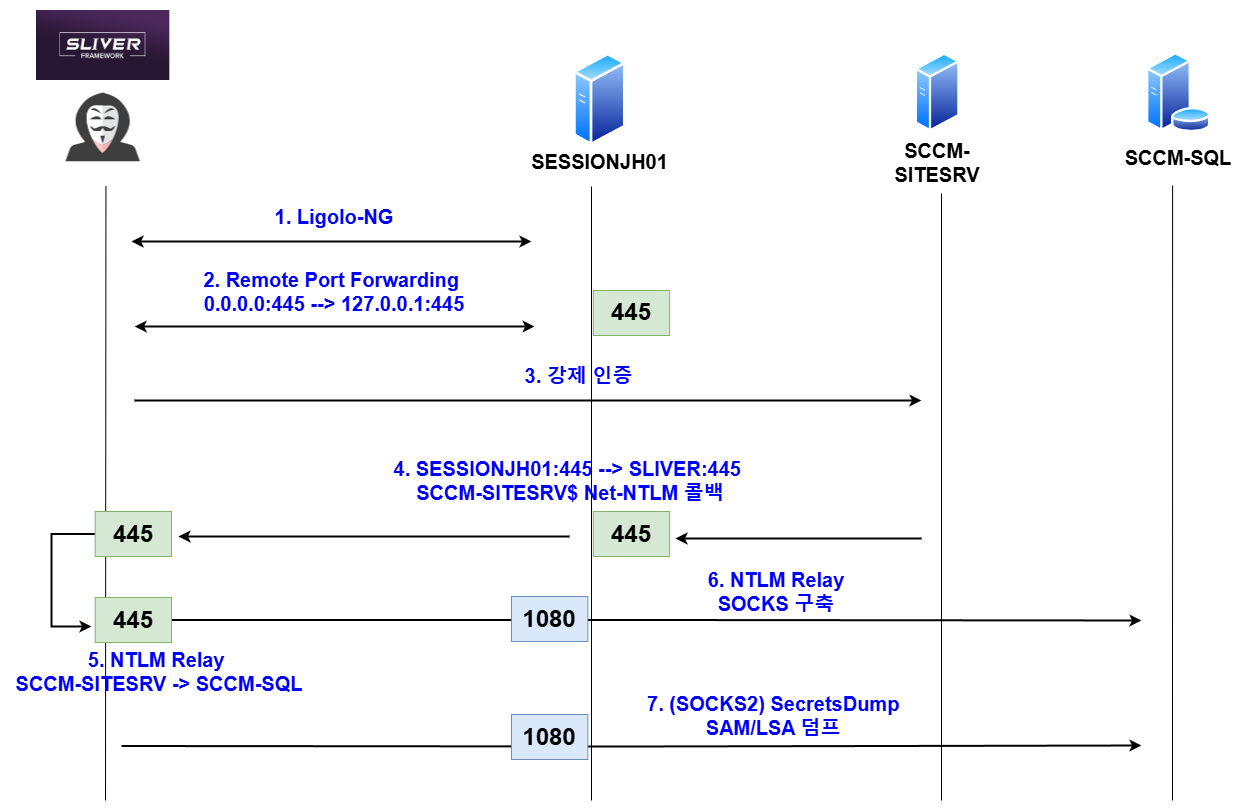

The diagram above was exported from draw.io. Its source (the exported page's mxGraphModel, read from the mxfile embedded in the PNG):
<mxGraphModel dx="3220" dy="1409" grid="1" gridSize="10" guides="1" tooltips="1" connect="1" arrows="1" fold="1" page="1" pageScale="1" pageWidth="850" pageHeight="1100" math="0" shadow="0">
  <root>
    <mxCell id="0" />
    <mxCell id="1" parent="0" />
    <mxCell id="2" value="" style="endArrow=none;html=1;rounded=0;" edge="1" parent="1">
      <mxGeometry width="50" height="50" relative="1" as="geometry">
        <mxPoint x="5230" y="5230" as="sourcePoint" />
        <mxPoint x="5230" y="4616" as="targetPoint" />
      </mxGeometry>
    </mxCell>
    <mxCell id="3" value="" style="endArrow=none;html=1;rounded=0;" edge="1" parent="1">
      <mxGeometry width="50" height="50" relative="1" as="geometry">
        <mxPoint x="4744" y="5230" as="sourcePoint" />
        <mxPoint x="4744.44" y="4616" as="targetPoint" />
      </mxGeometry>
    </mxCell>
    <mxCell id="4" value="" style="endArrow=none;html=1;rounded=0;" edge="1" parent="1">
      <mxGeometry width="50" height="50" relative="1" as="geometry">
        <mxPoint x="5580" y="5230" as="sourcePoint" />
        <mxPoint x="5580" y="4623" as="targetPoint" />
      </mxGeometry>
    </mxCell>
    <mxCell id="5" value="" style="endArrow=none;html=1;rounded=0;" edge="1" parent="1">
      <mxGeometry width="50" height="50" relative="1" as="geometry">
        <mxPoint x="5811" y="5230" as="sourcePoint" />
        <mxPoint x="5811.099999999999" y="4615" as="targetPoint" />
      </mxGeometry>
    </mxCell>
    <mxCell id="6" value="" style="image;aspect=fixed;perimeter=ellipsePerimeter;html=1;align=center;shadow=0;dashed=0;spacingTop=3;image=img/lib/active_directory/database_server.svg;" vertex="1" parent="1">
      <mxGeometry x="5784.4" y="4482" width="65.6" height="80" as="geometry" />
    </mxCell>
    <mxCell id="7" value="&lt;font style=&quot;font-size: 20px;&quot;&gt;&lt;b&gt;SCCM-SQL&lt;/b&gt;&lt;/font&gt;" style="text;html=1;align=center;verticalAlign=middle;whiteSpace=wrap;rounded=0;" vertex="1" parent="1">
      <mxGeometry x="5761.099999999999" y="4572" width="112.2" height="30" as="geometry" />
    </mxCell>
    <mxCell id="8" value="&lt;font style=&quot;font-size: 20px;&quot;&gt;&lt;b&gt;SCCM-SITESRV&lt;/b&gt;&lt;/font&gt;" style="text;html=1;align=center;verticalAlign=middle;whiteSpace=wrap;rounded=0;" vertex="1" parent="1">
      <mxGeometry x="5520.000000000001" y="4577" width="112.2" height="30" as="geometry" />
    </mxCell>
    <mxCell id="9" value="" style="image;aspect=fixed;perimeter=ellipsePerimeter;html=1;align=center;shadow=0;dashed=0;spacingTop=3;image=img/lib/active_directory/generic_server.svg;" vertex="1" parent="1">
      <mxGeometry x="5553.700000000001" y="4482" width="44.8" height="80" as="geometry" />
    </mxCell>
    <mxCell id="10" value="" style="image;aspect=fixed;perimeter=ellipsePerimeter;html=1;align=center;shadow=0;dashed=0;spacingTop=3;image=img/lib/active_directory/generic_server.svg;" vertex="1" parent="1">
      <mxGeometry x="5212.03" y="4482" width="52.64" height="94" as="geometry" />
    </mxCell>
    <mxCell id="11" value="&lt;font style=&quot;font-size: 20px;&quot;&gt;&lt;b&gt;SESSIONJH01&lt;/b&gt;&lt;/font&gt;" style="text;html=1;align=center;verticalAlign=middle;whiteSpace=wrap;rounded=0;" vertex="1" parent="1">
      <mxGeometry x="5178.9" y="4576" width="118.9" height="30" as="geometry" />
    </mxCell>
    <mxCell id="12" value="" style="shape=image;html=1;verticalAlign=top;verticalLabelPosition=bottom;labelBackgroundColor=#ffffff;imageAspect=0;aspect=fixed;image=https://cdn0.iconfinder.com/data/icons/kameleon-free-pack/110/Hacker-128.png" vertex="1" parent="1">
      <mxGeometry x="4677.66" y="4490" width="128" height="128" as="geometry" />
    </mxCell>
    <mxCell id="13" value="" style="shape=image;verticalLabelPosition=bottom;labelBackgroundColor=default;verticalAlign=top;aspect=fixed;imageAspect=0;image=https://assets.bishopfox.com/prod-1437/Images/pages/labs/Sliver-Purple.jpg;" vertex="1" parent="1">
      <mxGeometry x="4675" y="4440" width="133.33" height="70" as="geometry" />
    </mxCell>
    <mxCell id="14" value="" style="endArrow=classic;html=1;rounded=0;startArrow=classic;startFill=1;strokeWidth=2;" edge="1" parent="1">
      <mxGeometry width="50" height="50" relative="1" as="geometry">
        <mxPoint x="4770" y="4671" as="sourcePoint" />
        <mxPoint x="5170" y="4671" as="targetPoint" />
      </mxGeometry>
    </mxCell>
    <mxCell id="15" value="&lt;font style=&quot;font-size: 20px; color: rgb(0, 0, 255);&quot;&gt;&lt;b style=&quot;&quot;&gt;1. Ligolo-NG&lt;/b&gt;&lt;/font&gt;" style="text;html=1;align=center;verticalAlign=middle;whiteSpace=wrap;rounded=0;" vertex="1" parent="1">
      <mxGeometry x="4873.13" y="4631" width="200" height="30" as="geometry" />
    </mxCell>
    <mxCell id="16" value="" style="endArrow=classic;html=1;rounded=0;startArrow=classic;startFill=1;strokeWidth=2;" edge="1" parent="1">
      <mxGeometry width="50" height="50" relative="1" as="geometry">
        <mxPoint x="4773.13" y="4756" as="sourcePoint" />
        <mxPoint x="5173.13" y="4756" as="targetPoint" />
      </mxGeometry>
    </mxCell>
    <mxCell id="17" value="&lt;font style=&quot;font-size: 20px; color: rgb(0, 0, 255);&quot;&gt;&lt;b style=&quot;&quot;&gt;2. Remote Port Forwarding&amp;nbsp;&lt;/b&gt;&lt;/font&gt;&lt;div&gt;&lt;span style=&quot;font-size: 20px;&quot;&gt;&lt;b&gt;&lt;font style=&quot;color: rgb(0, 0, 255);&quot;&gt;0.0.0.0:445 --&amp;gt; 127.0.0.1:445&lt;/font&gt;&lt;/b&gt;&lt;/span&gt;&lt;/div&gt;" style="text;html=1;align=center;verticalAlign=middle;whiteSpace=wrap;rounded=0;" vertex="1" parent="1">
      <mxGeometry x="4831.26" y="4706" width="283.74" height="30" as="geometry" />
    </mxCell>
    <mxCell id="18" value="" style="endArrow=classic;html=1;rounded=0;startArrow=none;startFill=0;strokeWidth=2;" edge="1" parent="1">
      <mxGeometry width="50" height="50" relative="1" as="geometry">
        <mxPoint x="4773" y="4830" as="sourcePoint" />
        <mxPoint x="5560" y="4830" as="targetPoint" />
      </mxGeometry>
    </mxCell>
    <mxCell id="19" value="&lt;font style=&quot;font-size: 20px; color: rgb(0, 0, 255);&quot;&gt;&lt;b style=&quot;&quot;&gt;3. 강제 인증&lt;/b&gt;&lt;/font&gt;" style="text;html=1;align=center;verticalAlign=middle;whiteSpace=wrap;rounded=0;" vertex="1" parent="1">
      <mxGeometry x="5107.4" y="4790" width="221.1" height="30" as="geometry" />
    </mxCell>
    <mxCell id="20" value="" style="endArrow=none;html=1;rounded=0;startArrow=classic;startFill=1;endFill=0;strokeWidth=2;" edge="1" parent="1">
      <mxGeometry width="50" height="50" relative="1" as="geometry">
        <mxPoint x="4817" y="4966" as="sourcePoint" />
        <mxPoint x="5208" y="4966" as="targetPoint" />
      </mxGeometry>
    </mxCell>
    <mxCell id="21" value="" style="endArrow=none;html=1;rounded=0;startArrow=classic;startFill=1;endFill=0;strokeWidth=2;" edge="1" parent="1">
      <mxGeometry width="50" height="50" relative="1" as="geometry">
        <mxPoint x="5314" y="4968" as="sourcePoint" />
        <mxPoint x="5560" y="4968" as="targetPoint" />
      </mxGeometry>
    </mxCell>
    <mxCell id="22" value="" style="endArrow=none;html=1;rounded=0;startArrow=classic;startFill=1;endFill=0;" edge="1" target="23" parent="1">
      <mxGeometry width="50" height="50" relative="1" as="geometry">
        <mxPoint x="5280" y="4969.57" as="sourcePoint" />
        <mxPoint x="5670" y="4970" as="targetPoint" />
      </mxGeometry>
    </mxCell>
    <mxCell id="23" value="&lt;font style=&quot;font-size: 24px;&quot;&gt;&lt;b&gt;445&lt;/b&gt;&lt;/font&gt;" style="rounded=0;whiteSpace=wrap;html=1;fillColor=#d5e8d4;strokeColor=#82b366;" vertex="1" parent="1">
      <mxGeometry x="5231.829999999999" y="4941" width="76.35" height="45" as="geometry" />
    </mxCell>
    <mxCell id="24" value="" style="endArrow=none;html=1;rounded=0;startArrow=classic;startFill=1;endFill=0;" edge="1" target="26" parent="1">
      <mxGeometry width="50" height="50" relative="1" as="geometry">
        <mxPoint x="4760" y="4966" as="sourcePoint" />
        <mxPoint x="5208" y="4966" as="targetPoint" />
      </mxGeometry>
    </mxCell>
    <mxCell id="25" style="edgeStyle=orthogonalEdgeStyle;rounded=0;orthogonalLoop=1;jettySize=auto;html=1;strokeWidth=2;" edge="1" source="26" parent="1">
      <mxGeometry relative="1" as="geometry">
        <mxPoint x="4730.000000000001" y="5056" as="targetPoint" />
        <Array as="points">
          <mxPoint x="4690" y="4963" />
          <mxPoint x="4690" y="5056" />
        </Array>
      </mxGeometry>
    </mxCell>
    <mxCell id="26" value="&lt;font style=&quot;font-size: 24px;&quot;&gt;&lt;b&gt;445&lt;/b&gt;&lt;/font&gt;" style="rounded=0;whiteSpace=wrap;html=1;fillColor=#d5e8d4;strokeColor=#82b366;" vertex="1" parent="1">
      <mxGeometry x="4733.649999999999" y="4941" width="76.35" height="45" as="geometry" />
    </mxCell>
    <mxCell id="27" value="&lt;span style=&quot;font-size: 20px;&quot;&gt;&lt;b&gt;&lt;font style=&quot;color: rgb(0, 0, 255);&quot;&gt;5. NTLM Relay&amp;nbsp;&lt;/font&gt;&lt;/b&gt;&lt;/span&gt;&lt;div&gt;&lt;span style=&quot;font-size: 20px;&quot;&gt;&lt;b&gt;&lt;font style=&quot;color: rgb(0, 0, 255);&quot;&gt;SCCM-SITESRV -&amp;gt; SCCM-SQL&lt;/font&gt;&lt;/b&gt;&lt;/span&gt;&lt;/div&gt;" style="text;html=1;align=center;verticalAlign=middle;whiteSpace=wrap;rounded=0;" vertex="1" parent="1">
      <mxGeometry x="4648.14" y="5086" width="300.03" height="30" as="geometry" />
    </mxCell>
    <mxCell id="28" style="edgeStyle=orthogonalEdgeStyle;rounded=0;orthogonalLoop=1;jettySize=auto;html=1;strokeWidth=2;" edge="1" source="29" parent="1">
      <mxGeometry relative="1" as="geometry">
        <mxPoint x="5780" y="5050" as="targetPoint" />
      </mxGeometry>
    </mxCell>
    <mxCell id="29" value="&lt;font style=&quot;font-size: 24px;&quot;&gt;&lt;b&gt;445&lt;/b&gt;&lt;/font&gt;" style="rounded=0;whiteSpace=wrap;html=1;fillColor=#d5e8d4;strokeColor=#82b366;" vertex="1" parent="1">
      <mxGeometry x="4733.649999999999" y="5027" width="76.35" height="45" as="geometry" />
    </mxCell>
    <mxCell id="30" value="&lt;span style=&quot;font-size: 20px;&quot;&gt;&lt;b&gt;&lt;font style=&quot;color: rgb(0, 0, 255);&quot;&gt;6. NTLM Relay&lt;/font&gt;&lt;/b&gt;&lt;/span&gt;&lt;div&gt;&lt;span style=&quot;font-size: 20px;&quot;&gt;&lt;b&gt;&lt;font style=&quot;color: rgb(0, 0, 255);&quot;&gt;SOCKS 구축&lt;/font&gt;&lt;/b&gt;&lt;/span&gt;&lt;/div&gt;" style="text;html=1;align=center;verticalAlign=middle;whiteSpace=wrap;rounded=0;" vertex="1" parent="1">
      <mxGeometry x="5226.349999999999" y="5006" width="378.2" height="30" as="geometry" />
    </mxCell>
    <mxCell id="31" value="&lt;font style=&quot;font-size: 24px;&quot;&gt;&lt;b&gt;1080&lt;/b&gt;&lt;/font&gt;" style="rounded=0;whiteSpace=wrap;html=1;fillColor=#dae8fc;strokeColor=#6c8ebf;" vertex="1" parent="1">
      <mxGeometry x="5149.999999999998" y="5026" width="76.35" height="45" as="geometry" />
    </mxCell>
    <mxCell id="32" style="edgeStyle=orthogonalEdgeStyle;rounded=0;orthogonalLoop=1;jettySize=auto;html=1;strokeWidth=2;" edge="1" parent="1">
      <mxGeometry relative="1" as="geometry">
        <mxPoint x="5780" y="5175" as="targetPoint" />
        <mxPoint x="4760" y="5175.5" as="sourcePoint" />
      </mxGeometry>
    </mxCell>
    <mxCell id="33" value="&lt;span style=&quot;font-size: 20px;&quot;&gt;&lt;b&gt;&lt;font style=&quot;color: rgb(0, 0, 255);&quot;&gt;7. (SOCKS2) SecretsDump&amp;nbsp;&lt;/font&gt;&lt;/b&gt;&lt;/span&gt;&lt;div&gt;&lt;span style=&quot;font-size: 20px;&quot;&gt;&lt;b&gt;&lt;font style=&quot;color: rgb(0, 0, 255);&quot;&gt;SAM/LSA 덤프&amp;nbsp;&lt;/font&gt;&lt;/b&gt;&lt;/span&gt;&lt;/div&gt;" style="text;html=1;align=center;verticalAlign=middle;whiteSpace=wrap;rounded=0;" vertex="1" parent="1">
      <mxGeometry x="5226.3499999999985" y="5130" width="378.2" height="30" as="geometry" />
    </mxCell>
    <mxCell id="34" value="&lt;font style=&quot;font-size: 24px;&quot;&gt;&lt;b&gt;1080&lt;/b&gt;&lt;/font&gt;" style="rounded=0;whiteSpace=wrap;html=1;fillColor=#dae8fc;strokeColor=#6c8ebf;" vertex="1" parent="1">
      <mxGeometry x="5150" y="5144" width="76.35" height="45" as="geometry" />
    </mxCell>
    <mxCell id="35" value="&lt;font style=&quot;font-size: 24px;&quot;&gt;&lt;b&gt;445&lt;/b&gt;&lt;/font&gt;" style="rounded=0;whiteSpace=wrap;html=1;fillColor=#d5e8d4;strokeColor=#82b366;" vertex="1" parent="1">
      <mxGeometry x="5231.829999999999" y="4720" width="76.35" height="45" as="geometry" />
    </mxCell>
    <mxCell id="36" value="&lt;span style=&quot;font-size: 20px;&quot;&gt;&lt;b&gt;&lt;font style=&quot;color: rgb(0, 0, 255);&quot;&gt;4. SESSIONJH01:445 --&amp;gt; SLIVER:445&amp;nbsp; SCCM-SITESRV$ Net-NTLM 콜백&lt;/font&gt;&lt;/b&gt;&lt;/span&gt;" style="text;html=1;align=center;verticalAlign=middle;whiteSpace=wrap;rounded=0;" vertex="1" parent="1">
      <mxGeometry x="5020" y="4895" width="378.2" height="30" as="geometry" />
    </mxCell>
  </root>
</mxGraphModel>